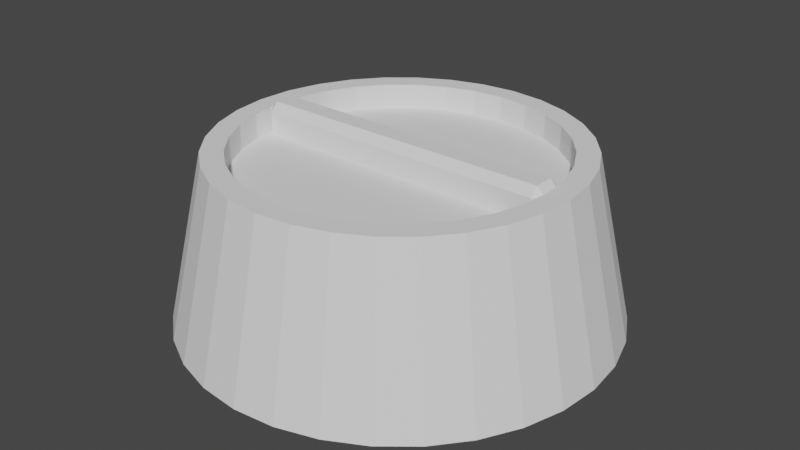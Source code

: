 # Source: blend.blend  (saved by Blender 2.93.20; exported with 4.5.12 LTS)
import bpy
from mathutils import Matrix  # noqa: F401  (used for matrix-valued properties, if any)

bpy.ops.wm.read_factory_settings(use_empty=True)
scene = bpy.context.scene
scene.name = 'Scene'

# ---- collections
col_collection = bpy.data.collections.new('Collection'); scene.collection.children.link(col_collection)

# ---- world
world_world = bpy.data.worlds.new('World'); scene.world = world_world
world_world.use_nodes = True; world_world.node_tree.nodes.clear()
_N = world_world.node_tree.nodes; _L = world_world.node_tree.links
n0 = _N.new('ShaderNodeOutputWorld'); n0.name = 'World Output'; n0.location = (300, 300)
n1 = _N.new('ShaderNodeBackground'); n1.name = 'Background'; n1.location = (10, 300)
n1.inputs[0].default_value = (0.05088, 0.05088, 0.05088, 1.0)
_L.new(n1.outputs[0], n0.inputs[0])
n0.is_active_output = True
world_world.color = (0.05088, 0.05088, 0.05088)
world_world.use_sun_shadow = False
world_world.sun_shadow_jitter_overblur = 0.0

# ---- meshes
me_cylinder = bpy.data.meshes.new('Cylinder')
me_cylinder.from_pydata([(0.0, 1.0, -1.0), (6.59e-09, 0.8256, -0.223), (0.1951, 0.9808, -1.0), (0.1611, 0.8097, -0.223), (0.3827, 0.9239, -1.0), (0.3159, 0.7627, -0.223), (0.5556, 0.8315, -1.0), (0.4587, 0.6865, -0.223), (0.7071, 0.7071, -1.0), (0.5838, 0.5838, -0.223), (0.8315, 0.5556, -1.0), (0.6865, 0.4587, -0.223), (0.9239, 0.3827, -1.0), (0.7627, 0.3159, -0.223), (0.9808, 0.1951, -1.0), (0.8097, 0.1611, -0.223), (1.0, -4.371e-08, -1.0), (0.8256, -3.813e-08, -0.223), (0.9808, -0.1951, -1.0), (0.8097, -0.1611, -0.223), (0.9239, -0.3827, -1.0), (0.7627, -0.3159, -0.223), (0.8315, -0.5556, -1.0), (0.6865, -0.4587, -0.223), (0.7071, -0.7071, -1.0), (0.5838, -0.5838, -0.223), (0.5556, -0.8315, -1.0), (0.4587, -0.6865, -0.223), (0.3827, -0.9239, -1.0), (0.3159, -0.7627, -0.223), (0.1951, -0.9808, -1.0), (0.1611, -0.8097, -0.223), (-8.742e-08, -1.0, -1.0), (-6.559e-08, -0.8256, -0.223), (-0.1951, -0.9808, -1.0), (-0.1611, -0.8097, -0.223), (-0.3827, -0.9239, -1.0), (-0.3159, -0.7627, -0.223), (-0.5556, -0.8315, -1.0), (-0.4587, -0.6865, -0.223), (-0.7071, -0.7071, -1.0), (-0.5838, -0.5838, -0.223), (-0.8315, -0.5556, -1.0), (-0.6865, -0.4587, -0.223), (-0.9239, -0.3827, -1.0), (-0.7627, -0.3159, -0.223), (-0.9808, -0.1951, -1.0), (-0.8097, -0.1611, -0.223), (-1.0, 1.192e-08, -1.0), (-0.8256, 7.805e-09, -0.223), (-0.9808, 0.1951, -1.0), (-0.8097, 0.1611, -0.223), (-0.9239, 0.3827, -1.0), (-0.7627, 0.3159, -0.223), (-0.8315, 0.5556, -1.0), (-0.6865, 0.4587, -0.223), (-0.7071, 0.7071, -1.0), (-0.5838, 0.5838, -0.223), (-0.5556, 0.8315, -1.0), (-0.4587, 0.6865, -0.223), (-0.3827, 0.9239, -1.0), (-0.3159, 0.7627, -0.223), (-0.1951, 0.9808, -1.0), (-0.1611, 0.8097, -0.223), (0.1414, 0.7107, -0.223), (1.176e-08, 0.7247, -0.223), (0.2773, 0.6695, -0.223), (0.4026, 0.6025, -0.223), (0.5124, 0.5124, -0.223), (0.6025, 0.4026, -0.223), (0.6695, 0.2773, -0.223), (0.7107, 0.1414, -0.223), (0.7247, -3.461e-08, -0.223), (0.7107, -0.1414, -0.223), (0.6695, -0.2773, -0.223), (0.6025, -0.4026, -0.223), (0.5124, -0.5124, -0.223), (0.4026, -0.6025, -0.223), (0.2773, -0.6695, -0.223), (0.1414, -0.7107, -0.223), (-5.159e-08, -0.7247, -0.223), (-0.1414, -0.7107, -0.223), (-0.2773, -0.6695, -0.223), (-0.4026, -0.6025, -0.223), (-0.5124, -0.5124, -0.223), (-0.6025, -0.4026, -0.223), (-0.6695, -0.2773, -0.223), (-0.7107, -0.1414, -0.223), (-0.7247, 5.712e-09, -0.223), (-0.7107, 0.1414, -0.223), (-0.6695, 0.2773, -0.223), (-0.6025, 0.4026, -0.223), (-0.5124, 0.5124, -0.223), (-0.4026, 0.6025, -0.223), (-0.2773, 0.6695, -0.223), (-0.1414, 0.7107, -0.223), (0.1414, 0.7107, -0.3387), (1.104e-08, 0.7247, -0.3387), (0.2773, 0.6695, -0.3387), (0.4026, 0.6025, -0.3387), (0.5124, 0.5124, -0.3387), (0.6025, 0.4026, -0.3387), (0.6695, 0.2773, -0.3387), (0.7107, 0.1414, -0.3387), (0.7107, -0.1414, -0.3387), (0.6695, -0.2773, -0.3387), (0.6025, -0.4026, -0.3387), (0.5124, -0.5124, -0.3387), (0.4026, -0.6025, -0.3387), (0.2773, -0.6695, -0.3387), (0.1414, -0.7107, -0.3387), (-5.231e-08, -0.7247, -0.3387), (-0.1414, -0.7107, -0.3387), (-0.2773, -0.6695, -0.3387), (-0.4026, -0.6025, -0.3387), (-0.5124, -0.5124, -0.3387), (-0.6025, -0.4026, -0.3387), (-0.6695, -0.2773, -0.3387), (-0.7107, -0.1414, -0.3387), (-0.7107, 0.1414, -0.3387), (-0.6695, 0.2773, -0.3387), (-0.6025, 0.4026, -0.3387), (-0.5124, 0.5124, -0.3387), (-0.4026, 0.6025, -0.3387), (-0.2773, 0.6695, -0.3387), (-0.1414, 0.7107, -0.3387), (0.692, 0.06818, -0.1954), (0.692, 0.106, -0.2332), (0.692, -0.02372, -0.1954), (0.692, -0.0615, -0.2332), (-0.6951, 0.06818, -0.1954), (-0.6951, 0.106, -0.2332), (-0.6951, -0.0615, -0.2332), (-0.6951, -0.02372, -0.1954), (-0.7227, -0.02372, -0.223), (-0.7223, -0.02413, -0.223), (-0.7227, -0.02002, -0.223), (-0.7227, 0.02002, -0.223), (-0.7227, 0.06818, -0.223), (-0.7174, 0.07344, -0.223), (0.7196, 0.05149, -0.223), (0.7196, 0.06818, -0.223), (0.7178, 0.07, -0.223), (0.7215, -0.03196, -0.3387), (0.7167, 0.08127, -0.3387), (0.692, 0.106, -0.3387), (0.692, -0.0615, -0.3387), (-0.6951, -0.0615, -0.3387), (-0.7212, -0.03539, -0.3387), (-0.6951, 0.106, -0.3387), (-0.7163, 0.08471, -0.3387), (0.7167, 0.08127, -0.2332), (0.7247, -3.461e-08, -0.2281), (0.7215, -0.03196, -0.2332), (0.7223, -0.02372, -0.2257), (-0.7212, -0.03539, -0.2332), (-0.7247, 5.712e-09, -0.225), (-0.7163, 0.08471, -0.2332)], [], [(0, 1, 3, 2), (2, 3, 5, 4), (4, 5, 7, 6), (6, 7, 9, 8), (8, 9, 11, 10), (10, 11, 13, 12), (12, 13, 15, 14), (14, 15, 17, 16), (16, 17, 19, 18), (18, 19, 21, 20), (20, 21, 23, 22), (22, 23, 25, 24), (24, 25, 27, 26), (26, 27, 29, 28), (28, 29, 31, 30), (30, 31, 33, 32), (32, 33, 35, 34), (34, 35, 37, 36), (36, 37, 39, 38), (38, 39, 41, 40), (40, 41, 43, 42), (42, 43, 45, 44), (44, 45, 47, 46), (46, 47, 49, 48), (48, 49, 51, 50), (50, 51, 53, 52), (52, 53, 55, 54), (54, 55, 57, 56), (56, 57, 59, 58), (58, 59, 61, 60), (9, 7, 67, 68), (60, 61, 63, 62), (62, 63, 1, 0), (2, 4, 6, 8, 10, 12, 14, 16, 18, 20, 22, 24, 26, 28, 30, 32, 34, 36, 38, 40, 42, 44, 46, 48, 50, 52, 54, 56, 58, 60, 62, 0), (27, 25, 76, 77), (45, 43, 85, 86), (63, 61, 94, 95), (19, 17, 72, 73), (37, 35, 81, 82), (55, 53, 90, 91), (11, 9, 68, 69), (29, 27, 77, 78), (47, 45, 86, 87), (3, 1, 65, 64), (1, 63, 95, 65), (21, 19, 73, 74), (39, 37, 82, 83), (57, 55, 91, 92), (13, 11, 69, 70), (31, 29, 78, 79), (88, 49, 47, 87, 135, 134, 136), (5, 3, 64, 66), (23, 21, 74, 75), (41, 39, 83, 84), (59, 57, 92, 93), (15, 13, 70, 71), (33, 31, 79, 80), (139, 89, 51, 49, 88, 137, 138), (7, 5, 66, 67), (25, 23, 75, 76), (43, 41, 84, 85), (61, 59, 93, 94), (72, 17, 15, 71, 142, 141, 140), (35, 33, 80, 81), (53, 51, 89, 90), (90, 89, 119, 120), (144, 103, 102, 101, 100, 99, 98, 96, 97, 125, 124, 123, 122, 121, 120, 119, 150, 149, 145), (148, 118, 117, 116, 115, 114, 113, 112, 111, 110, 109, 108, 107, 106, 105, 104, 143, 146, 147), (77, 76, 107, 108), (91, 90, 120, 121), (78, 77, 108, 109), (64, 65, 97, 96), (92, 91, 121, 122), (79, 78, 109, 110), (66, 64, 96, 98), (93, 92, 122, 123), (80, 79, 110, 111), (67, 66, 98, 99), (94, 93, 123, 124), (81, 80, 111, 112), (68, 67, 99, 100), (95, 94, 124, 125), (82, 81, 112, 113), (69, 68, 100, 101), (65, 95, 125, 97), (83, 82, 113, 114), (70, 69, 101, 102), (84, 83, 114, 115), (71, 70, 102, 103), (85, 84, 115, 116), (151, 142, 71, 103, 144), (72, 140, 152), (86, 85, 116, 117), (104, 73, 72, 152, 154, 153, 143), (87, 86, 117, 118), (74, 73, 104, 105), (87, 118, 148, 155, 135), (156, 88, 136), (75, 74, 105, 106), (137, 88, 156), (150, 119, 89, 139, 157), (76, 75, 106, 107), (146, 129, 132, 147), (131, 127, 145, 149), (126, 130, 133, 128), (127, 126, 141, 142, 151), (153, 154, 128, 129), (139, 138, 130, 131, 157), (155, 132, 133, 134, 135), (128, 133, 132, 129), (129, 146, 143, 153), (152, 140, 141, 126, 128, 154), (145, 127, 151, 144), (130, 126, 127, 131), (157, 131, 149, 150), (136, 134, 133, 130, 138, 137, 156), (147, 132, 155, 148)])
_uv = me_cylinder.uv_layers.new(name='UVMap')
_uv.uv.foreach_set('vector', [1.0, 0.5, 1.0, 1.0, 0.9688, 1.0, 0.9688, 0.5, 0.9688, 0.5, 0.9688, 1.0, 0.9375, 1.0, 0.9375, 0.5, 0.9375, 0.5, 0.9375, 1.0, 0.9062, 1.0, 0.9062, 0.5, 0.9062, 0.5, 0.9062, 1.0, 0.875, 1.0, 0.875, 0.5, 0.875, 0.5, 0.875, 1.0, 0.8438, 1.0, 0.8438, 0.5, 0.8438, 0.5, 0.8438, 1.0, 0.8125, 1.0, 0.8125, 0.5, 0.8125, 0.5, 0.8125, 1.0, 0.7812, 1.0, 0.7812, 0.5, 0.7812, 0.5, 0.7812, 1.0, 0.75, 1.0, 0.75, 0.5, 0.75, 0.5, 0.75, 1.0, 0.7188, 1.0, 0.7188, 0.5, 0.7188, 0.5, 0.7188, 1.0, 0.6875, 1.0, 0.6875, 0.5, 0.6875, 0.5, 0.6875, 1.0, 0.6562, 1.0, 0.6562, 0.5, 0.6562, 0.5, 0.6562, 1.0, 0.625, 1.0, 0.625, 0.5, 0.625, 0.5, 0.625, 1.0, 0.5938, 1.0, 0.5938, 0.5, 0.5938, 0.5, 0.5938, 1.0, 0.5625, 1.0, 0.5625, 0.5, 0.5625, 0.5, 0.5625, 1.0, 0.5312, 1.0, 0.5312, 0.5, 0.5312, 0.5, 0.5312, 1.0, 0.5, 1.0, 0.5, 0.5, 0.5, 0.5, 0.5, 1.0, 0.4688, 1.0, 0.4688, 0.5, 0.4688, 0.5, 0.4688, 1.0, 0.4375, 1.0, 0.4375, 0.5, 0.4375, 0.5, 0.4375, 1.0, 0.4062, 1.0, 0.4062, 0.5, 0.4062, 0.5, 0.4062, 1.0, 0.375, 1.0, 0.375, 0.5, 0.375, 0.5, 0.375, 1.0, 0.3438, 1.0, 0.3438, 0.5, 0.3438, 0.5, 0.3438, 1.0, 0.3125, 1.0, 0.3125, 0.5, 0.3125, 0.5, 0.3125, 1.0, 0.2812, 1.0, 0.2812, 0.5, 0.2812, 0.5, 0.2812, 1.0, 0.25, 1.0, 0.25, 0.5, 0.25, 0.5, 0.25, 1.0, 0.2188, 1.0, 0.2188, 0.5, 0.2188, 0.5, 0.2188, 1.0, 0.1875, 1.0, 0.1875, 0.5, 0.1875, 0.5, 0.1875, 1.0, 0.1562, 1.0, 0.1562, 0.5, 0.1562, 0.5, 0.1562, 1.0, 0.125, 1.0, 0.125, 0.5, 0.125, 0.5, 0.125, 1.0, 0.09375, 1.0, 0.09375, 0.5, 0.09375, 0.5, 0.09375, 1.0, 0.0625, 1.0, 0.0625, 0.5, 0.875, 1.0, 0.9062, 1.0, 0.9062, 1.0, 0.875, 1.0, 0.0625, 0.5, 0.0625, 1.0, 0.03125, 1.0, 0.03125, 0.5, 0.03125, 0.5, 0.03125, 1.0, 0.0, 1.0, 0.0, 0.5, 0.7968, 0.4854, 0.8418, 0.4717, 0.8833, 0.4496, 0.9197, 0.4197, 0.9496, 0.3833, 0.9717, 0.3418, 0.9854, 0.2968, 0.99, 0.25, 0.9854, 0.2032, 0.9717, 0.1582, 0.9496, 0.1167, 0.9197, 0.08029, 0.8833, 0.05045, 0.8418, 0.02827, 0.7968, 0.01461, 0.75, 0.01, 0.7032, 0.01461, 0.6582, 0.02827, 0.6167, 0.05045, 0.5803, 0.08029, 0.5504, 0.1167, 0.5283, 0.1582, 0.5146, 0.2032, 0.51, 0.25, 0.5146, 0.2968, 0.5283, 0.3418, 0.5504, 0.3833, 0.5803, 0.4197, 0.6167, 0.4496, 0.6582, 0.4717, 0.7032, 0.4854, 0.75, 0.49, 0.5938, 1.0, 0.625, 1.0, 0.625, 1.0, 0.5938, 1.0, 0.3125, 1.0, 0.3438, 1.0, 0.3438, 1.0, 0.3125, 1.0, 0.03125, 1.0, 0.0625, 1.0, 0.0625, 1.0, 0.03125, 1.0, 0.7188, 1.0, 0.75, 1.0, 0.75, 1.0, 0.7188, 1.0, 0.4375, 1.0, 0.4688, 1.0, 0.4688, 1.0, 0.4375, 1.0, 0.1562, 1.0, 0.1875, 1.0, 0.1875, 1.0, 0.1562, 1.0, 0.8438, 1.0, 0.875, 1.0, 0.875, 1.0, 0.8438, 1.0, 0.5625, 1.0, 0.5938, 1.0, 0.5938, 1.0, 0.5625, 1.0, 0.2812, 1.0, 0.3125, 1.0, 0.3125, 1.0, 0.2812, 1.0, 0.9688, 1.0, 1.0, 1.0, 1.0, 1.0, 0.9688, 1.0, 0.0, 1.0, 0.03125, 1.0, 0.03125, 1.0, 0.0, 1.0, 0.6875, 1.0, 0.7188, 1.0, 0.7188, 1.0, 0.6875, 1.0, 0.4062, 1.0, 0.4375, 1.0, 0.4375, 1.0, 0.4062, 1.0, 0.125, 1.0, 0.1562, 1.0, 0.1562, 1.0, 0.125, 1.0, 0.8125, 1.0, 0.8438, 1.0, 0.8438, 1.0, 0.8125, 1.0, 0.5312, 1.0, 0.5625, 1.0, 0.5625, 1.0, 0.5312, 1.0, 0.25, 1.0, 0.25, 1.0, 0.2812, 1.0, 0.2812, 1.0, 0.2553, 1.0, 0.2552, 1.0, 0.2544, 1.0, 0.9375, 1.0, 0.9688, 1.0, 0.9688, 1.0, 0.9375, 1.0, 0.6562, 1.0, 0.6875, 1.0, 0.6875, 1.0, 0.6562, 1.0, 0.375, 1.0, 0.4062, 1.0, 0.4062, 1.0, 0.375, 1.0, 0.09375, 1.0, 0.125, 1.0, 0.125, 1.0, 0.09375, 1.0, 0.7812, 1.0, 0.8125, 1.0, 0.8125, 1.0, 0.7812, 1.0, 0.5, 1.0, 0.5312, 1.0, 0.5312, 1.0, 0.5, 1.0, 0.2338, 1.0, 0.2188, 1.0, 0.2188, 1.0, 0.25, 1.0, 0.25, 1.0, 0.2456, 1.0, 0.235, 1.0, 0.9062, 1.0, 0.9375, 1.0, 0.9375, 1.0, 0.9062, 1.0, 0.625, 1.0, 0.6562, 1.0, 0.6562, 1.0, 0.625, 1.0, 0.3438, 1.0, 0.375, 1.0, 0.375, 1.0, 0.3438, 1.0, 0.0625, 1.0, 0.09375, 1.0, 0.09375, 1.0, 0.0625, 1.0, 0.75, 1.0, 0.75, 1.0, 0.7812, 1.0, 0.7812, 1.0, 0.7655, 1.0, 0.765, 1.0, 0.7614, 1.0, 0.4688, 1.0, 0.5, 1.0, 0.5, 1.0, 0.4688, 1.0, 0.1875, 1.0, 0.2188, 1.0, 0.2188, 1.0, 0.1875, 1.0, 0.1875, 1.0, 0.2188, 1.0, 0.2188, 1.0, 0.1875, 1.0, 0.4873, 0.2769, 0.4854, 0.2968, 0.4717, 0.3418, 0.4496, 0.3833, 0.4197, 0.4197, 0.3833, 0.4496, 0.3418, 0.4717, 0.2968, 0.4854, 0.25, 0.49, 0.2032, 0.4854, 0.1582, 0.4717, 0.1167, 0.4496, 0.08029, 0.4197, 0.05045, 0.3833, 0.02827, 0.3418, 0.01461, 0.2968, 0.01276, 0.2781, 0.0198, 0.2851, 0.4792, 0.2851, 0.01115, 0.2383, 0.01461, 0.2032, 0.02827, 0.1582, 0.05045, 0.1167, 0.08029, 0.08029, 0.1167, 0.05045, 0.1582, 0.02827, 0.2032, 0.01461, 0.25, 0.01, 0.2968, 0.01461, 0.3418, 0.02827, 0.3833, 0.05045, 0.4197, 0.08029, 0.4496, 0.1167, 0.4717, 0.1582, 0.4854, 0.2032, 0.489, 0.2394, 0.4792, 0.2296, 0.0198, 0.2296, 0.5938, 1.0, 0.625, 1.0, 0.625, 1.0, 0.5938, 1.0, 0.1562, 1.0, 0.1875, 1.0, 0.1875, 1.0, 0.1562, 1.0, 0.5625, 1.0, 0.5938, 1.0, 0.5938, 1.0, 0.5625, 1.0, 0.9688, 1.0, 1.0, 1.0, 1.0, 1.0, 0.9688, 1.0, 0.125, 1.0, 0.1562, 1.0, 0.1562, 1.0, 0.125, 1.0, 0.5312, 1.0, 0.5625, 1.0, 0.5625, 1.0, 0.5312, 1.0, 0.9375, 1.0, 0.9688, 1.0, 0.9688, 1.0, 0.9375, 1.0, 0.09375, 1.0, 0.125, 1.0, 0.125, 1.0, 0.09375, 1.0, 0.5, 1.0, 0.5312, 1.0, 0.5312, 1.0, 0.5, 1.0, 0.9062, 1.0, 0.9375, 1.0, 0.9375, 1.0, 0.9062, 1.0, 0.0625, 1.0, 0.09375, 1.0, 0.09375, 1.0, 0.0625, 1.0, 0.4688, 1.0, 0.5, 1.0, 0.5, 1.0, 0.4688, 1.0, 0.875, 1.0, 0.9062, 1.0, 0.9062, 1.0, 0.875, 1.0, 0.03125, 1.0, 0.0625, 1.0, 0.0625, 1.0, 0.03125, 1.0, 0.4375, 1.0, 0.4688, 1.0, 0.4688, 1.0, 0.4375, 1.0, 0.8438, 1.0, 0.875, 1.0, 0.875, 1.0, 0.8438, 1.0, 0.0, 1.0, 0.03125, 1.0, 0.03125, 1.0, 0.0, 1.0, 0.4062, 1.0, 0.4375, 1.0, 0.4375, 1.0, 0.4062, 1.0, 0.8125, 1.0, 0.8438, 1.0, 0.8438, 1.0, 0.8125, 1.0, 0.375, 1.0, 0.4062, 1.0, 0.4062, 1.0, 0.375, 1.0, 0.7812, 1.0, 0.8125, 1.0, 0.8125, 1.0, 0.7812, 1.0, 0.3438, 1.0, 0.375, 1.0, 0.375, 1.0, 0.3438, 1.0, 0.768, 1.0, 0.7655, 1.0, 0.7812, 1.0, 0.7812, 1.0, 0.768, 1.0, 0.75, 1.0, 0.7614, 1.0, 0.75, 1.0, 0.3125, 1.0, 0.3438, 1.0, 0.3438, 1.0, 0.3125, 1.0, 0.7188, 1.0, 0.7188, 1.0, 0.75, 1.0, 0.75, 1.0, 0.7448, 1.0, 0.7429, 1.0, 0.7429, 1.0, 0.2812, 1.0, 0.3125, 1.0, 0.3125, 1.0, 0.2812, 1.0, 0.6875, 1.0, 0.7188, 1.0, 0.7188, 1.0, 0.6875, 1.0, 0.2812, 1.0, 0.2812, 1.0, 0.2578, 1.0, 0.2578, 1.0, 0.2553, 1.0, 0.25, 1.0, 0.25, 1.0, 0.2544, 1.0, 0.6562, 1.0, 0.6875, 1.0, 0.6875, 1.0, 0.6562, 1.0, 0.2456, 1.0, 0.25, 1.0, 0.25, 1.0, 0.2313, 1.0, 0.2188, 1.0, 0.2188, 1.0, 0.2338, 1.0, 0.2313, 1.0, 0.625, 1.0, 0.6562, 1.0, 0.6562, 1.0, 0.625, 1.0, 0.4494, 0.7565, 0.5787, 0.7565, 0.5787, 0.9935, 0.4494, 0.9935, 0.5787, 0.2565, 0.5787, 0.4935, 0.4494, 0.4935, 0.4494, 0.2565, 0.6315, 0.5564, 0.8685, 0.5564, 0.8685, 0.6936, 0.6315, 0.6936, 0.5787, 0.5, 0.625, 0.5564, 0.625, 0.5564, 0.6228, 0.5537, 0.609, 0.5369, 0.5787, 0.75, 0.5878, 0.7513, 0.625, 0.7565, 0.5787, 0.75, 0.5911, 0.2517, 0.5911, 0.2517, 0.625, 0.2565, 0.5787, 0.25, 0.5787, 0.25, 0.5787, 0.998, 0.5787, 0.9935, 0.625, 0.9935, 0.5911, 0.9983, 0.5911, 0.9982, 0.625, 0.7565, 0.625, 0.9935, 0.5787, 0.9935, 0.5787, 0.7565, 0.5787, 0.7565, 0.4494, 0.7565, 0.4494, 0.7073, 0.5787, 0.7073, 0.5858, 0.6582, 0.5929, 0.5813, 0.5929, 0.5564, 0.6315, 0.5564, 0.6315, 0.6936, 0.5891, 0.6936, 0.4494, 0.4935, 0.5787, 0.4935, 0.5787, 0.5346, 0.4494, 0.5346, 0.625, 0.2565, 0.625, 0.4935, 0.5787, 0.4935, 0.5787, 0.2565, 0.5787, 0.2211, 0.5787, 0.2565, 0.4494, 0.2565, 0.4494, 0.2211, 0.5911, 0.06193, 0.5911, 0.0564, 0.625, 0.0564, 0.625, 0.1936, 0.5911, 0.1936, 0.5911, 0.1217, 0.5887, 0.09182, 0.4494, 0.0, 0.5787, 0.0, 0.5787, 0.03898, 0.4494, 0.03898])
me_cylinder.use_remesh_fix_poles = True
me_cylinder.use_remesh_preserve_attributes = False
me_cylinder.update()

# ---- objects
ob_cylinder = bpy.data.objects.new('Cylinder', me_cylinder)

# ---- transforms, parenting, visibility, modifiers, constraints
ob_cylinder.location = (0.0441, -0.04174, 0.2436)

# ---- collection membership
col_collection.objects.link(ob_cylinder)

# ---- scene / render settings (as saved in the file)
scene.frame_start = 1; scene.frame_end = 250; scene.frame_set(1)
scene.render.engine = 'BLENDER_EEVEE_NEXT'
scene.cycles.use_denoising = False
scene.cycles.samples = 128
scene.cycles.sampling_pattern = 'TABULATED_SOBOL'
scene.cycles.use_adaptive_sampling = False
scene.cycles.use_light_tree = False
scene.view_settings.view_transform = 'Filmic'
bpy.context.view_layer.update()

# ---- added for rendering (the .blend has no active camera and no usable light): camera, sun
cam_auto = bpy.data.cameras.new('AutoCamera')
cam_auto.lens = 50.0
cam_auto.sensor_width = 36.0
cam_auto.clip_end = 1000.0
ob_auto_camera = bpy.data.objects.new('AutoCamera', cam_auto)
scene.collection.objects.link(ob_auto_camera)
ob_auto_camera.location = (2.76486, -3.30665, 1.82257)
ob_auto_camera.rotation_euler = (1.09748, -7.21219e-08, 0.694738)
scene.camera = ob_auto_camera
light_auto_sun = bpy.data.lights.new('AutoSun', 'SUN')
light_auto_sun.energy = 3.0
light_auto_sun.angle = 0.0523599
ob_auto_sun = bpy.data.objects.new('AutoSun', light_auto_sun)
scene.collection.objects.link(ob_auto_sun)
ob_auto_sun.rotation_euler = (0.872665, 0.174533, 0.523599)
bpy.context.view_layer.update()
